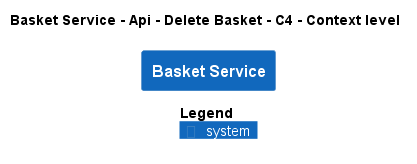

The diagram above was rendered by PlantUML. Its source (embedded in the PNG):
@startuml
!pragma layout smetana
!include ..\..\..\..\..\..\..\.c4s\C4_Context.puml

AddElementTag("c4interflow:lifecycle:new", $bgColor=green, $fontColor=#ffffff, $borderColor=green, $shadowing="False")
AddElementTag("c4interflow:lifecycle:changed", $bgColor=orange, $fontColor=#ffffff, $borderColor=orange, $shadowing="False")
AddElementTag("c4interflow:lifecycle:removed", $bgColor=red, $fontColor=#ffffff, $borderColor=red, $shadowing="False")

AddRelTag("c4interflow:lifecycle:new", $textColor=green, $lineColor=green)
AddRelTag("c4interflow:lifecycle:changed", $textColor=orange, $lineColor=orange)
AddRelTag("c4interflow:lifecycle:removed", $textColor=red, $lineColor=red)

SHOW_PERSON_PORTRAIT()
LAYOUT_TOP_DOWN()

skinparam linetype polyline

title Basket Service - Api - Delete Basket - C4 - Context level

System(ECommercePlatform.SoftwareSystems.BasketService, "Basket Service", "")



SHOW_LEGEND()
@enduml